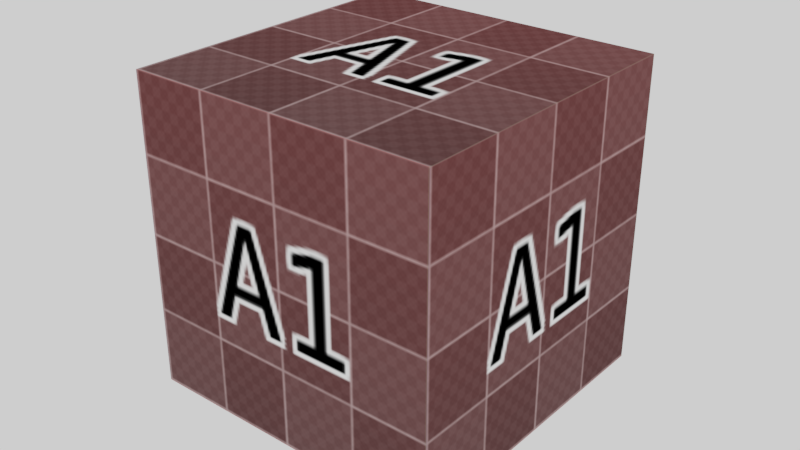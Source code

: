 # Source: add_UVCube.blend  (saved by Blender 2.80.74; exported with 4.5.12 LTS)
import bpy
from mathutils import Matrix  # noqa: F401  (used for matrix-valued properties, if any)

bpy.ops.wm.read_factory_settings(use_empty=True)
scene = bpy.context.scene
scene.name = 'Scene'

# ---- collections
col_collection_1 = bpy.data.collections.new('Collection 1'); scene.collection.children.link(col_collection_1)

# ---- images (referenced by path relative to the original .blend; pixels are not part of the script)
import os
ASSET_DIR = os.environ.get("B2B_ASSET_DIR", "")  # directory of the original .blend (textures are referenced by path, not embedded)
HERE = os.path.dirname(os.path.abspath(__file__))  # packed textures are extracted next to this script under _unpacked/

def load_image(name, relpath, width, height, colorspace="sRGB"):
    """Load a texture the original file referenced (path relative to the .blend, or extracted next to this script)."""
    p = next((c for c in (os.path.join(HERE, relpath), os.path.join(ASSET_DIR, relpath)) if relpath and os.path.exists(c)), "")
    if p:
        img = bpy.data.images.load(p, check_existing=True)
        img.name = name
    else:  # same state as the original file: an image datablock whose file is absent (Cycles renders it pink)
        img = bpy.data.images.new(name, width, height)
        img.source = "FILE"
        img.filepath = "//" + (relpath or name)
    img.colorspace_settings.name = colorspace
    return img
img_colorgrid = load_image('ColorGrid', '_unpacked/ColorGrid.dec13669.png', 1024, 1024, 'sRGB')
img_checker_map_gravity = load_image('checker_map_gravity', '_unpacked/checker_map_gravity.b2b4895f.png', 1024, 1024, 'sRGB')

# ---- materials (node trees are filled in below, after node groups)
mat_checker_map_1024px = bpy.data.materials.new('checker_map_1024px')
mat_checker_map_1024px.displacement_method = 'DISPLACEMENT'
mat_checker_map_1024px.alpha_threshold = 0.0
mat_checker_map_1024px.roughness = 0.5

# ---- material node trees
mat_checker_map_1024px.use_nodes = True; mat_checker_map_1024px.node_tree.nodes.clear()
_N = mat_checker_map_1024px.node_tree.nodes; _L = mat_checker_map_1024px.node_tree.links
n0 = _N.new('NodeFrame'); n0.name = 'Frame.001'; n0.location = (-930, 190)
n0.label = 'RWS'
n0.width = 1080
n1 = _N.new('NodeFrame'); n1.name = 'Frame.002'; n1.location = (-1390, 470)
n1.label = 'Blender'
n1.width = 980
n2 = _N.new('NodeFrame'); n2.name = 'Frame'; n2.location = (-390, 470)
n2.label = 'Blender Full Texture'
n2.width = 540
n3 = _N.new('ShaderNodeMapping'); n3.name = 'Mapping.001'; n3.location = (210, -170)
n3.hide = True
n3.inputs[3].default_value = (0.01, 0.01, 0.01)
n4 = _N.new('ShaderNodeTexImage'); n4.name = 'Image Texture.001'; n4.location = (470, -170)
n4.hide = True
n4.image = img_colorgrid
n5 = _N.new('ShaderNodeTexImage'); n5.name = 'Image Texture'; n5.location = (470, -70)
n5.hide = True
n5.image = img_checker_map_gravity
n6 = _N.new('ShaderNodeUVMap'); n6.name = 'UV Map.001'; n6.location = (30, -170)
n6.hide = True
n6.uv_map = 'UVMapRWS'
n7 = _N.new('ShaderNodeBsdfDiffuse'); n7.name = 'Diffuse BSDF'; n7.location = (730, -70)
n7.hide = True
n8 = _N.new('ShaderNodeBsdfDiffuse'); n8.name = 'Diffuse BSDF.001'; n8.location = (730, -170)
n8.hide = True
n9 = _N.new('ShaderNodeOutputMaterial'); n9.name = 'Material Output'; n9.location = (910, -30)
n9.label = 'CHekersRWS'
n10 = _N.new('ShaderNodeOutputMaterial'); n10.name = 'ColorGridRWS'; n10.location = (910, -130)
n10.label = 'ColorGridRWS'
n11 = _N.new('ShaderNodeUVMap'); n11.name = 'UV Map'; n11.location = (30, -70)
n11.hide = True
n11.uv_map = 'UVMapRWS'
n12 = _N.new('ShaderNodeMapping'); n12.name = 'Mapping'; n12.location = (210, -70)
n12.hide = True
n12.inputs[3].default_value = (0.01, 0.01, 0.01)
n13 = _N.new('ShaderNodeBsdfDiffuse'); n13.name = 'Diffuse BSDF.005'; n13.location = (630, -70)
n13.hide = True
n14 = _N.new('ShaderNodeBsdfDiffuse'); n14.name = 'Diffuse BSDF.004'; n14.location = (630, -170)
n14.hide = True
n15 = _N.new('ShaderNodeTexImage'); n15.name = 'checker.002'; n15.location = (470, -70)
n15.width = 140
n15.hide = True
n15.image = img_checker_map_gravity
n16 = _N.new('ShaderNodeUVMap'); n16.name = 'UV Map.004'; n16.location = (30, -70)
n16.hide = True
n16.uv_map = 'UVMap'
n17 = _N.new('ShaderNodeUVMap'); n17.name = 'UV Map.005'; n17.location = (30, -170)
n17.hide = True
n17.uv_map = 'UVMap'
n18 = _N.new('ShaderNodeTexImage'); n18.name = 'checker.003'; n18.location = (470, -170)
n18.width = 140
n18.hide = True
n18.image = img_colorgrid
n19 = _N.new('ShaderNodeMapping'); n19.name = 'Mapping.005'; n19.location = (210, -170)
n19.hide = True
n19.inputs[3].default_value = (0.125, 0.125, 0.125)
n20 = _N.new('ShaderNodeMapping'); n20.name = 'Mapping.004'; n20.location = (210, -70)
n20.hide = True
n20.inputs[3].default_value = (0.25, 0.25, 0.25)
n21 = _N.new('ShaderNodeOutputMaterial'); n21.name = 'CHekers.001'; n21.location = (810, -30)
n22 = _N.new('ShaderNodeOutputMaterial'); n22.name = 'Material Output.004'; n22.location = (810, -130)
n22.label = 'ColorGrid'
n23 = _N.new('ShaderNodeBsdfDiffuse'); n23.name = 'Diffuse BSDF.003'; n23.location = (190, -170)
n23.hide = True
n24 = _N.new('ShaderNodeBsdfDiffuse'); n24.name = 'Diffuse BSDF.002'; n24.location = (190, -70)
n24.hide = True
n25 = _N.new('ShaderNodeTexImage'); n25.name = 'checker'; n25.location = (30, -70)
n25.width = 140
n25.hide = True
n25.image = img_checker_map_gravity
n26 = _N.new('ShaderNodeTexImage'); n26.name = 'checker.001'; n26.location = (30, -170)
n26.width = 140
n26.hide = True
n26.image = img_colorgrid
n27 = _N.new('ShaderNodeOutputMaterial'); n27.name = 'CHekers'; n27.location = (370, -30)
n28 = _N.new('ShaderNodeOutputMaterial'); n28.name = 'Material Output.003'; n28.location = (370, -130)
n28.label = 'ColorGrid'
n3.parent = n0
n4.parent = n0
n5.parent = n0
n6.parent = n0
n7.parent = n0
n8.parent = n0
n9.parent = n0
n10.parent = n0
n11.parent = n0
n12.parent = n0
n13.parent = n1
n14.parent = n1
n15.parent = n1
n16.parent = n1
n17.parent = n1
n18.parent = n1
n19.parent = n1
n20.parent = n1
n21.parent = n1
n22.parent = n1
n23.parent = n2
n24.parent = n2
n25.parent = n2
n26.parent = n2
n27.parent = n2
n28.parent = n2
_L.new(n8.outputs[0], n10.inputs[0])
_L.new(n4.outputs[0], n8.inputs[0])
_L.new(n3.outputs[0], n4.inputs[0])
_L.new(n24.outputs[0], n27.inputs[0])
_L.new(n23.outputs[0], n28.inputs[0])
_L.new(n26.outputs[0], n23.inputs[0])
_L.new(n5.outputs[0], n7.inputs[0])
_L.new(n12.outputs[0], n5.inputs[0])
_L.new(n7.outputs[0], n9.inputs[0])
_L.new(n25.outputs[0], n24.inputs[0])
_L.new(n11.outputs[0], n12.inputs[0])
_L.new(n6.outputs[0], n3.inputs[0])
_L.new(n13.outputs[0], n21.inputs[0])
_L.new(n14.outputs[0], n22.inputs[0])
_L.new(n18.outputs[0], n14.inputs[0])
_L.new(n15.outputs[0], n13.inputs[0])
_L.new(n16.outputs[0], n20.inputs[0])
_L.new(n20.outputs[0], n15.inputs[0])
_L.new(n17.outputs[0], n19.inputs[0])
_L.new(n19.outputs[0], n18.inputs[0])
n22.is_active_output = True

# ---- world
world_world = bpy.data.worlds.new('World'); scene.world = world_world
world_world.use_nodes = True; world_world.node_tree.nodes.clear()
_N = world_world.node_tree.nodes; _L = world_world.node_tree.links
n0 = _N.new('ShaderNodeOutputWorld'); n0.name = 'World Output'; n0.location = (300, 300)
n1 = _N.new('ShaderNodeBackground'); n1.name = 'Background'; n1.location = (10, 300)
n1.inputs[0].default_value = (1.0, 1.0, 1.0, 1.0)
_L.new(n1.outputs[0], n0.inputs[0])
n0.is_active_output = True
world_world.color = (0.05088, 0.05088, 0.05088)
world_world.use_sun_shadow = False
world_world.sun_shadow_jitter_overblur = 0.0

# ---- meshes
me_uvcuberws = bpy.data.meshes.new('UVCubeRWS')
me_uvcuberws.from_pydata([(-0.05, -0.05, 0.0), (0.05, -0.05, 0.0), (-0.05, 0.05, 0.0), (0.05, 0.05, 0.0), (-0.05, -0.05, 0.1), (0.05, -0.05, 0.1), (-0.05, 0.05, 0.1), (0.05, 0.05, 0.1)], [], [(0, 2, 3, 1), (4, 5, 7, 6), (0, 1, 5, 4), (1, 3, 7, 5), (3, 2, 6, 7), (2, 0, 4, 6)])
me_uvcuberws.polygons.foreach_set('use_smooth', [True] * 6)
_k = set([(0, 1), (0, 2), (0, 4), (1, 3), (1, 5), (2, 3), (2, 6), (3, 7), (4, 5), (4, 6), (5, 7), (6, 7)])
me_uvcuberws.attributes.new('sharp_edge', 'BOOLEAN', 'EDGE').data.foreach_set('value', [ (min(e.vertices), max(e.vertices)) in _k for e in me_uvcuberws.edges])
_uv = me_uvcuberws.uv_layers.new(name='UVMapRWS')
_uv.uv.foreach_set('vector', [1.0, 0.0, 1.0, 100.0, -99.0, 100.0, -99.0, 0.0, 0.0, 0.0, 100.0, 0.0, 100.0, 100.0, 0.0, 100.0, 0.0, 0.0, 100.0, 0.0, 100.0, 100.0, 0.0, 100.0, 0.0, 0.0, 100.0, 0.0, 100.0, 100.0, 0.0, 100.0, 0.0, 0.0, 100.0, 0.0, 100.0, 100.0, 0.0, 100.0, 0.0, 0.0, 100.0, 0.0, 100.0, 100.0, 0.0, 100.0])
_uv = me_uvcuberws.uv_layers.new(name='UVMap')
_uv.uv.foreach_set('vector', [1.0, 0.0, 1.0, 1.0, 0.0, 1.0, 0.0, 0.0, -2.801e-06, 0.0, 1.0, 0.0, 1.0, 1.0, -2.801e-06, 1.0, -2.742e-06, 0.0, 1.0, 0.0, 1.0, 1.0, -2.742e-06, 1.0, -2.801e-06, 0.0, 1.0, 0.0, 1.0, 1.0, -2.801e-06, 1.0, -2.742e-06, 0.0, 1.0, 0.0, 1.0, 1.0, -2.742e-06, 1.0, -2.801e-06, 0.0, 1.0, 0.0, 1.0, 1.0, -2.801e-06, 1.0])
_uv.active_render = True
me_uvcuberws.materials.append(mat_checker_map_1024px)
me_uvcuberws.use_remesh_preserve_volume = False
me_uvcuberws.use_remesh_preserve_attributes = False
me_uvcuberws.use_mirror_vertex_groups = False
me_uvcuberws.update()
me_uvcuberws.normals_split_custom_set([tuple(v) for v in zip(*[iter([0.0, 0.0, -1.0, 0.0, 0.0, -1.0, 0.0, 0.0, -1.0, 0.0, 0.0, -1.0, 0.0, 0.0, 1.0, 0.0, 0.0, 1.0, 0.0, 0.0, 1.0, 0.0, 0.0, 1.0, 0.0, -1.0, 0.0, 0.0, -1.0, 0.0, 0.0, -1.0, 0.0, 0.0, -1.0, 0.0, 1.0, 0.0, 0.0, 1.0, 0.0, 0.0, 1.0, 0.0, 0.0, 1.0, 0.0, 0.0, 0.0, 1.0, 0.0, 0.0, 1.0, 0.0, 0.0, 1.0, 0.0, 0.0, 1.0, 0.0, -1.0, 0.0, 0.0, -1.0, 0.0, 0.0, -1.0, 0.0, 0.0, -1.0, 0.0, 0.0])] * 3)])

# ---- objects
ob_uvcube = bpy.data.objects.new('UVCube', me_uvcuberws)

# ---- transforms, parenting, visibility, modifiers, constraints
ob_uvcube.location = (0.0, 0.0, 0.0)
ob_uvcube.color = (0.8, 0.8, 0.8, 1.0)
ob_uvcube.lineart.crease_threshold = 0.0

# ---- collection membership
col_collection_1.objects.link(ob_uvcube)

# ---- scene / render settings (as saved in the file)
scene.frame_start = 1; scene.frame_end = 250; scene.frame_set(1)
scene.render.engine = 'CYCLES'
scene.render.image_settings.file_format = 'OPEN_EXR'
scene.render.image_settings.color_depth = '32'
scene.render.resolution_percentage = 50
scene.render.fps = 30
scene.render.dither_intensity = 0.0
scene.render.use_placeholder = True
scene.render.use_stamp_date = False
scene.render.use_stamp_frame = False
scene.render.use_stamp_lens = True
scene.render.simplify_subdivision = 2
scene.render.use_persistent_data = True
scene.cycles.use_denoising = False
scene.cycles.samples = 144
scene.cycles.sampling_pattern = 'TABULATED_SOBOL'
scene.cycles.light_sampling_threshold = 0.0
scene.cycles.use_adaptive_sampling = False
scene.cycles.use_light_tree = False
scene.cycles.caustics_reflective = False
scene.cycles.caustics_refractive = False
scene.cycles.max_bounces = 8
scene.cycles.diffuse_bounces = 1
scene.cycles.transmission_bounces = 8
scene.cycles.volume_bounces = 2
scene.cycles.debug_bvh_type = 'STATIC_BVH'
scene.view_settings.view_transform = 'Filmic'
bpy.context.view_layer.update()

# ---- added for rendering (the .blend has no active camera): camera
cam_auto = bpy.data.cameras.new('AutoCamera')
cam_auto.lens = 50.0
cam_auto.sensor_width = 36.0
cam_auto.clip_end = 1000.0
ob_auto_camera = bpy.data.objects.new('AutoCamera', cam_auto)
scene.collection.objects.link(ob_auto_camera)
ob_auto_camera.location = (0.185045, -0.222054, 0.198036)
ob_auto_camera.rotation_euler = (1.09748, -7.21219e-08, 0.694738)
scene.camera = ob_auto_camera
bpy.context.view_layer.update()
